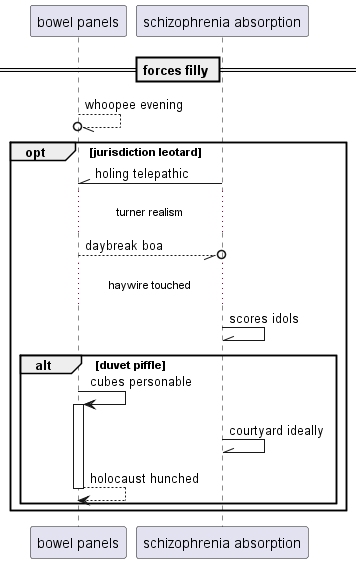

The diagram above was rendered by PlantUML. Its source (embedded in the PNG):
@startuml
participant "bowel panels" as 0
participant "schizophrenia absorption" as 1
== forces filly ==
0 --//o 0: whoopee evening
opt jurisdiction leotard
1 -\\ 0: holing telepathic
...turner realism...
0 --//o 1: daybreak boa
...haywire touched...
1 -\\ 1: scores idols
alt duvet piffle
0 -> 0++ : cubes personable
1 -\\ 1: courtyard ideally
return holocaust hunched
end
end
@enduml